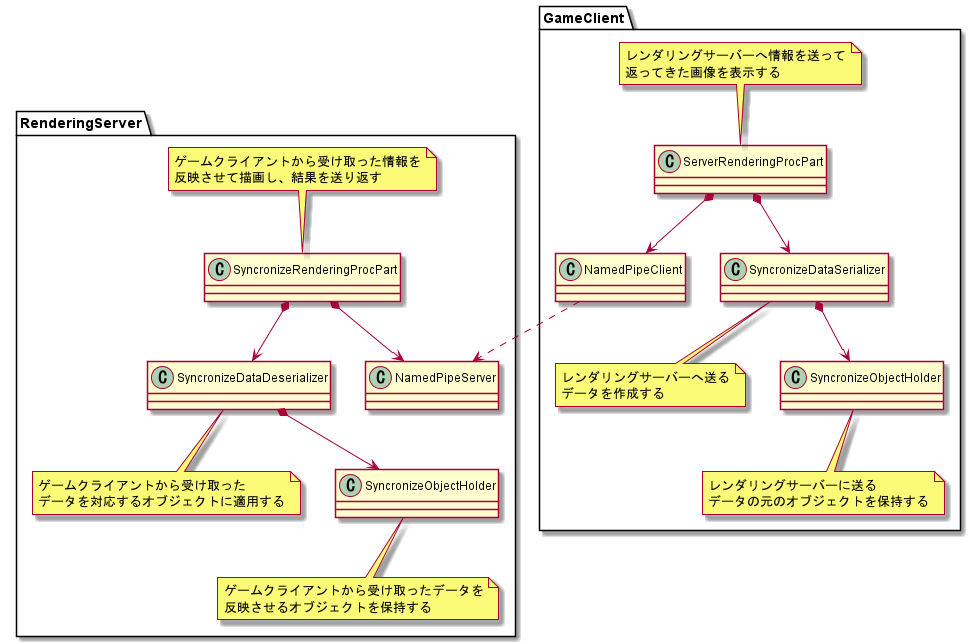

The diagram above was rendered by PlantUML. Its source (embedded in the PNG):
@startuml syncronize_data

namespace GameClient {

class ServerRenderingProcPart
note top
レンダリングサーバーへ情報を送って
返ってきた画像を表示する
endnote

class NamedPipeClient

class SyncronizeDataSerializer
note bottom
レンダリングサーバーへ送る
データを作成する
endnote

class SyncronizeObjectHolder
note bottom
レンダリングサーバーに送る
データの元のオブジェクトを保持する
endnote

ServerRenderingProcPart *--> NamedPipeClient
ServerRenderingProcPart *--> SyncronizeDataSerializer
SyncronizeDataSerializer *--> SyncronizeObjectHolder

}

namespace RenderingServer {

class SyncronizeRenderingProcPart
note top
ゲームクライアントから受け取った情報を
反映させて描画し、結果を送り返す
endnote

class NamedPipeServer

class SyncronizeDataDeserializer
note bottom
ゲームクライアントから受け取った
データを対応するオブジェクトに適用する
endnote

class SyncronizeObjectHolder
note bottom
ゲームクライアントから受け取ったデータを
反映させるオブジェクトを保持する
endnote

SyncronizeRenderingProcPart *--> NamedPipeServer
SyncronizeRenderingProcPart *--> SyncronizeDataDeserializer
SyncronizeDataDeserializer *--> SyncronizeObjectHolder

}

GameClient.NamedPipeClient ..> RenderingServer.NamedPipeServer


@enduml